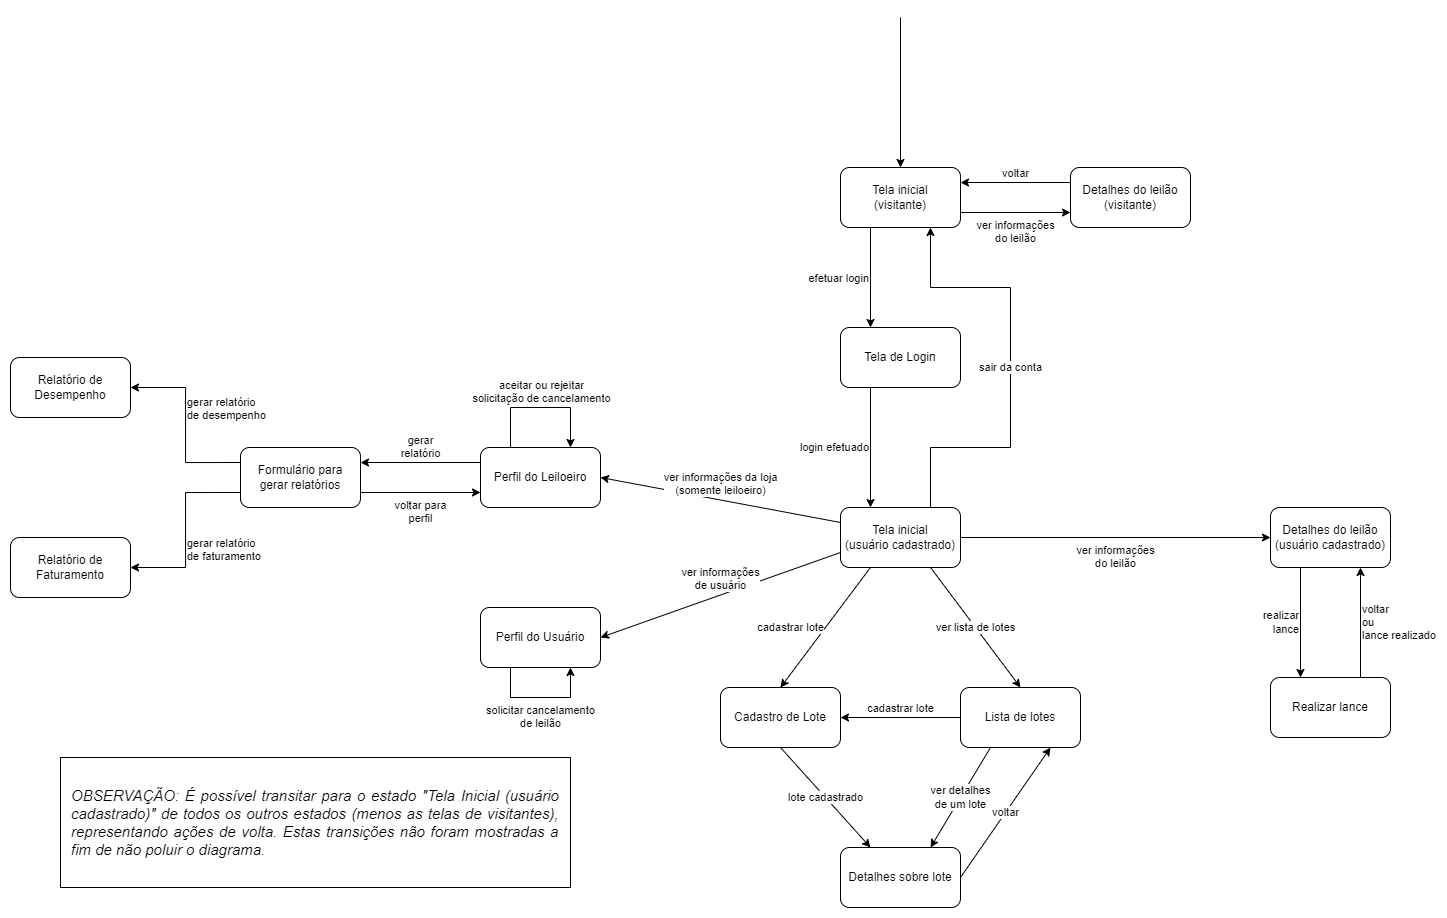

The diagram above was exported from draw.io. Its source (the exported page's mxGraphModel, read from the mxfile embedded in the PNG):
<mxGraphModel dx="1848" dy="1710" grid="1" gridSize="10" guides="1" tooltips="1" connect="1" arrows="1" fold="1" page="1" pageScale="1" pageWidth="827" pageHeight="1169" math="0" shadow="0">
  <root>
    <mxCell id="lC41v8tBv0HTMm-JIGUm-0" />
    <mxCell id="lC41v8tBv0HTMm-JIGUm-1" parent="lC41v8tBv0HTMm-JIGUm-0" />
    <mxCell id="lC41v8tBv0HTMm-JIGUm-2" value="Tela de Login" style="rounded=1;whiteSpace=wrap;html=1;" vertex="1" parent="lC41v8tBv0HTMm-JIGUm-1">
      <mxGeometry x="380" y="70" width="120" height="60" as="geometry" />
    </mxCell>
    <mxCell id="lC41v8tBv0HTMm-JIGUm-4" value="gerar&lt;br&gt;relatório" style="rounded=0;orthogonalLoop=1;jettySize=auto;html=1;labelPosition=center;verticalLabelPosition=top;align=center;verticalAlign=bottom;exitX=0;exitY=0.25;exitDx=0;exitDy=0;entryX=1;entryY=0.25;entryDx=0;entryDy=0;" edge="1" parent="lC41v8tBv0HTMm-JIGUm-1" source="lC41v8tBv0HTMm-JIGUm-23" target="As7Qch_G94AprHJoNKSu-12">
      <mxGeometry relative="1" as="geometry">
        <mxPoint x="-60" y="90" as="sourcePoint" />
        <mxPoint x="80" y="140" as="targetPoint" />
      </mxGeometry>
    </mxCell>
    <mxCell id="lC41v8tBv0HTMm-JIGUm-5" value="Perfil do Usuário" style="rounded=1;whiteSpace=wrap;html=1;" vertex="1" parent="lC41v8tBv0HTMm-JIGUm-1">
      <mxGeometry x="20" y="350" width="120" height="60" as="geometry" />
    </mxCell>
    <mxCell id="lC41v8tBv0HTMm-JIGUm-7" value="Detalhes do leilão&lt;br&gt;(usuário cadastrado)" style="rounded=1;whiteSpace=wrap;html=1;" vertex="1" parent="lC41v8tBv0HTMm-JIGUm-1">
      <mxGeometry x="810" y="250" width="120" height="60" as="geometry" />
    </mxCell>
    <mxCell id="lC41v8tBv0HTMm-JIGUm-8" value="cadastrar lote" style="rounded=0;orthogonalLoop=1;jettySize=auto;html=1;exitX=0.25;exitY=1;exitDx=0;exitDy=0;entryX=0.5;entryY=0;entryDx=0;entryDy=0;labelPosition=left;verticalLabelPosition=middle;align=right;verticalAlign=middle;" edge="1" parent="lC41v8tBv0HTMm-JIGUm-1" source="lC41v8tBv0HTMm-JIGUm-11" target="lC41v8tBv0HTMm-JIGUm-17">
      <mxGeometry relative="1" as="geometry">
        <mxPoint x="440" y="390" as="targetPoint" />
      </mxGeometry>
    </mxCell>
    <mxCell id="lC41v8tBv0HTMm-JIGUm-9" value="efetuar login" style="edgeStyle=orthogonalEdgeStyle;rounded=0;orthogonalLoop=1;jettySize=auto;html=1;exitX=0.25;exitY=1;exitDx=0;exitDy=0;entryX=0.25;entryY=0;entryDx=0;entryDy=0;labelPosition=left;verticalLabelPosition=middle;align=right;verticalAlign=middle;" edge="1" parent="lC41v8tBv0HTMm-JIGUm-1" source="lC41v8tBv0HTMm-JIGUm-25" target="lC41v8tBv0HTMm-JIGUm-2">
      <mxGeometry relative="1" as="geometry">
        <mxPoint as="offset" />
      </mxGeometry>
    </mxCell>
    <mxCell id="As7Qch_G94AprHJoNKSu-0" value="sair da conta" style="edgeStyle=orthogonalEdgeStyle;rounded=0;orthogonalLoop=1;jettySize=auto;html=1;exitX=0.75;exitY=0;exitDx=0;exitDy=0;entryX=0.75;entryY=1;entryDx=0;entryDy=0;" edge="1" parent="lC41v8tBv0HTMm-JIGUm-1" source="lC41v8tBv0HTMm-JIGUm-11" target="lC41v8tBv0HTMm-JIGUm-25">
      <mxGeometry relative="1" as="geometry">
        <Array as="points">
          <mxPoint x="470" y="190" />
          <mxPoint x="550" y="190" />
          <mxPoint x="550" y="30" />
          <mxPoint x="470" y="30" />
        </Array>
      </mxGeometry>
    </mxCell>
    <mxCell id="As7Qch_G94AprHJoNKSu-4" value="ver lista de lotes" style="edgeStyle=none;rounded=0;orthogonalLoop=1;jettySize=auto;html=1;exitX=0.75;exitY=1;exitDx=0;exitDy=0;entryX=0.5;entryY=0;entryDx=0;entryDy=0;" edge="1" parent="lC41v8tBv0HTMm-JIGUm-1" source="lC41v8tBv0HTMm-JIGUm-11" target="As7Qch_G94AprHJoNKSu-3">
      <mxGeometry relative="1" as="geometry" />
    </mxCell>
    <mxCell id="As7Qch_G94AprHJoNKSu-10" value="ver informações da loja&lt;br&gt;(somente leiloeiro)" style="edgeStyle=none;rounded=0;orthogonalLoop=1;jettySize=auto;html=1;exitX=0;exitY=0.25;exitDx=0;exitDy=0;entryX=1;entryY=0.5;entryDx=0;entryDy=0;labelPosition=center;verticalLabelPosition=top;align=center;verticalAlign=bottom;" edge="1" parent="lC41v8tBv0HTMm-JIGUm-1" source="lC41v8tBv0HTMm-JIGUm-11" target="lC41v8tBv0HTMm-JIGUm-23">
      <mxGeometry relative="1" as="geometry" />
    </mxCell>
    <mxCell id="lC41v8tBv0HTMm-JIGUm-11" value="Tela inicial&lt;br&gt;(usuário cadastrado)" style="rounded=1;whiteSpace=wrap;html=1;" vertex="1" parent="lC41v8tBv0HTMm-JIGUm-1">
      <mxGeometry x="380" y="250" width="120" height="60" as="geometry" />
    </mxCell>
    <mxCell id="lC41v8tBv0HTMm-JIGUm-12" value="login efetuado" style="endArrow=classic;html=1;exitX=0.25;exitY=1;exitDx=0;exitDy=0;entryX=0.25;entryY=0;entryDx=0;entryDy=0;labelPosition=left;verticalLabelPosition=middle;align=right;verticalAlign=middle;edgeStyle=orthogonalEdgeStyle;" edge="1" parent="lC41v8tBv0HTMm-JIGUm-1" source="lC41v8tBv0HTMm-JIGUm-2" target="lC41v8tBv0HTMm-JIGUm-11">
      <mxGeometry width="50" height="50" relative="1" as="geometry">
        <mxPoint x="390" y="400" as="sourcePoint" />
        <mxPoint x="440" y="250" as="targetPoint" />
      </mxGeometry>
    </mxCell>
    <mxCell id="lC41v8tBv0HTMm-JIGUm-13" value="ver informações&lt;br&gt;do leilão" style="endArrow=classic;html=1;exitX=1;exitY=0.5;exitDx=0;exitDy=0;entryX=0;entryY=0.5;entryDx=0;entryDy=0;labelPosition=center;verticalLabelPosition=bottom;align=center;verticalAlign=top;" edge="1" parent="lC41v8tBv0HTMm-JIGUm-1" source="lC41v8tBv0HTMm-JIGUm-11" target="lC41v8tBv0HTMm-JIGUm-7">
      <mxGeometry width="50" height="50" relative="1" as="geometry">
        <mxPoint x="480" y="360" as="sourcePoint" />
        <mxPoint x="610" y="280" as="targetPoint" />
      </mxGeometry>
    </mxCell>
    <mxCell id="lC41v8tBv0HTMm-JIGUm-14" value="ver informações&lt;br&gt;de usuário" style="endArrow=classic;html=1;exitX=0;exitY=0.75;exitDx=0;exitDy=0;entryX=1;entryY=0.5;entryDx=0;entryDy=0;labelPosition=center;verticalLabelPosition=top;align=center;verticalAlign=bottom;" edge="1" parent="lC41v8tBv0HTMm-JIGUm-1" source="lC41v8tBv0HTMm-JIGUm-11" target="lC41v8tBv0HTMm-JIGUm-5">
      <mxGeometry width="50" height="50" relative="1" as="geometry">
        <mxPoint x="320" y="409.5" as="sourcePoint" />
        <mxPoint x="430" y="409.5" as="targetPoint" />
      </mxGeometry>
    </mxCell>
    <mxCell id="lC41v8tBv0HTMm-JIGUm-15" value="realizar&lt;br&gt;lance" style="endArrow=classic;html=1;exitX=0.25;exitY=1;exitDx=0;exitDy=0;entryX=0.25;entryY=0;entryDx=0;entryDy=0;labelPosition=left;verticalLabelPosition=middle;align=right;verticalAlign=middle;" edge="1" parent="lC41v8tBv0HTMm-JIGUm-1" source="lC41v8tBv0HTMm-JIGUm-7" target="lC41v8tBv0HTMm-JIGUm-20">
      <mxGeometry width="50" height="50" relative="1" as="geometry">
        <mxPoint x="430" y="460" as="sourcePoint" />
        <mxPoint x="670" y="390" as="targetPoint" />
      </mxGeometry>
    </mxCell>
    <mxCell id="As7Qch_G94AprHJoNKSu-7" value="lote cadastrado" style="edgeStyle=none;rounded=0;orthogonalLoop=1;jettySize=auto;html=1;exitX=0.5;exitY=1;exitDx=0;exitDy=0;entryX=0.25;entryY=0;entryDx=0;entryDy=0;" edge="1" parent="lC41v8tBv0HTMm-JIGUm-1" source="lC41v8tBv0HTMm-JIGUm-17" target="As7Qch_G94AprHJoNKSu-6">
      <mxGeometry relative="1" as="geometry" />
    </mxCell>
    <mxCell id="lC41v8tBv0HTMm-JIGUm-17" value="Cadastro de Lote" style="rounded=1;whiteSpace=wrap;html=1;" vertex="1" parent="lC41v8tBv0HTMm-JIGUm-1">
      <mxGeometry x="260" y="430" width="120" height="60" as="geometry" />
    </mxCell>
    <mxCell id="lC41v8tBv0HTMm-JIGUm-18" value="voltar&lt;br&gt;ou&lt;br&gt;lance realizado" style="edgeStyle=orthogonalEdgeStyle;rounded=0;orthogonalLoop=1;jettySize=auto;html=1;exitX=0.75;exitY=0;exitDx=0;exitDy=0;entryX=0.75;entryY=1;entryDx=0;entryDy=0;labelPosition=right;verticalLabelPosition=middle;align=left;verticalAlign=middle;" edge="1" parent="lC41v8tBv0HTMm-JIGUm-1" source="lC41v8tBv0HTMm-JIGUm-20" target="lC41v8tBv0HTMm-JIGUm-7">
      <mxGeometry relative="1" as="geometry" />
    </mxCell>
    <mxCell id="lC41v8tBv0HTMm-JIGUm-20" value="Realizar lance" style="rounded=1;whiteSpace=wrap;html=1;" vertex="1" parent="lC41v8tBv0HTMm-JIGUm-1">
      <mxGeometry x="810" y="420" width="120" height="60" as="geometry" />
    </mxCell>
    <mxCell id="lC41v8tBv0HTMm-JIGUm-21" value="voltar para&lt;br&gt;perfil" style="rounded=0;orthogonalLoop=1;jettySize=auto;html=1;labelPosition=center;verticalLabelPosition=bottom;align=center;verticalAlign=top;entryX=0;entryY=0.75;entryDx=0;entryDy=0;exitX=1;exitY=0.75;exitDx=0;exitDy=0;" edge="1" parent="lC41v8tBv0HTMm-JIGUm-1" source="As7Qch_G94AprHJoNKSu-12" target="lC41v8tBv0HTMm-JIGUm-23">
      <mxGeometry relative="1" as="geometry">
        <mxPoint as="offset" />
        <mxPoint x="140" y="90" as="sourcePoint" />
        <mxPoint x="80" y="100" as="targetPoint" />
      </mxGeometry>
    </mxCell>
    <mxCell id="lC41v8tBv0HTMm-JIGUm-23" value="Perfil do Leiloeiro" style="rounded=1;whiteSpace=wrap;html=1;" vertex="1" parent="lC41v8tBv0HTMm-JIGUm-1">
      <mxGeometry x="20" y="190" width="120" height="60" as="geometry" />
    </mxCell>
    <mxCell id="lC41v8tBv0HTMm-JIGUm-24" value="Detalhes do leilão&lt;br&gt;(visitante)" style="rounded=1;whiteSpace=wrap;html=1;" vertex="1" parent="lC41v8tBv0HTMm-JIGUm-1">
      <mxGeometry x="610" y="-90" width="120" height="60" as="geometry" />
    </mxCell>
    <mxCell id="lC41v8tBv0HTMm-JIGUm-25" value="Tela inicial&lt;br&gt;(visitante)" style="rounded=1;whiteSpace=wrap;html=1;" vertex="1" parent="lC41v8tBv0HTMm-JIGUm-1">
      <mxGeometry x="380" y="-90" width="120" height="60" as="geometry" />
    </mxCell>
    <mxCell id="lC41v8tBv0HTMm-JIGUm-26" style="edgeStyle=orthogonalEdgeStyle;rounded=0;orthogonalLoop=1;jettySize=auto;html=1;entryX=0.5;entryY=0;entryDx=0;entryDy=0;" edge="1" parent="lC41v8tBv0HTMm-JIGUm-1" target="lC41v8tBv0HTMm-JIGUm-25">
      <mxGeometry relative="1" as="geometry">
        <mxPoint x="440" y="-240" as="sourcePoint" />
        <mxPoint x="439.5" y="-100" as="targetPoint" />
      </mxGeometry>
    </mxCell>
    <mxCell id="As7Qch_G94AprHJoNKSu-1" value="voltar" style="edgeStyle=orthogonalEdgeStyle;rounded=0;orthogonalLoop=1;jettySize=auto;html=1;labelPosition=center;verticalLabelPosition=top;align=center;verticalAlign=bottom;entryX=1;entryY=0.25;entryDx=0;entryDy=0;exitX=0;exitY=0.25;exitDx=0;exitDy=0;" edge="1" parent="lC41v8tBv0HTMm-JIGUm-1" source="lC41v8tBv0HTMm-JIGUm-24" target="lC41v8tBv0HTMm-JIGUm-25">
      <mxGeometry relative="1" as="geometry">
        <mxPoint x="520" y="-100" as="targetPoint" />
        <mxPoint x="580" y="-100" as="sourcePoint" />
      </mxGeometry>
    </mxCell>
    <mxCell id="As7Qch_G94AprHJoNKSu-2" value="ver informações&lt;br&gt;do leilão" style="endArrow=classic;html=1;labelPosition=center;verticalLabelPosition=bottom;align=center;verticalAlign=top;exitX=1;exitY=0.75;exitDx=0;exitDy=0;entryX=0;entryY=0.75;entryDx=0;entryDy=0;" edge="1" parent="lC41v8tBv0HTMm-JIGUm-1" source="lC41v8tBv0HTMm-JIGUm-25" target="lC41v8tBv0HTMm-JIGUm-24">
      <mxGeometry width="50" height="50" relative="1" as="geometry">
        <mxPoint x="600" y="10" as="sourcePoint" />
        <mxPoint x="610" y="-20" as="targetPoint" />
      </mxGeometry>
    </mxCell>
    <mxCell id="As7Qch_G94AprHJoNKSu-5" value="cadastrar lote" style="edgeStyle=none;rounded=0;orthogonalLoop=1;jettySize=auto;html=1;exitX=0;exitY=0.5;exitDx=0;exitDy=0;entryX=1;entryY=0.5;entryDx=0;entryDy=0;labelPosition=center;verticalLabelPosition=top;align=center;verticalAlign=bottom;" edge="1" parent="lC41v8tBv0HTMm-JIGUm-1" source="As7Qch_G94AprHJoNKSu-3" target="lC41v8tBv0HTMm-JIGUm-17">
      <mxGeometry relative="1" as="geometry" />
    </mxCell>
    <mxCell id="As7Qch_G94AprHJoNKSu-8" value="ver detalhes&lt;br&gt;de um lote" style="edgeStyle=none;rounded=0;orthogonalLoop=1;jettySize=auto;html=1;exitX=0.25;exitY=1;exitDx=0;exitDy=0;entryX=0.75;entryY=0;entryDx=0;entryDy=0;" edge="1" parent="lC41v8tBv0HTMm-JIGUm-1" source="As7Qch_G94AprHJoNKSu-3" target="As7Qch_G94AprHJoNKSu-6">
      <mxGeometry relative="1" as="geometry" />
    </mxCell>
    <mxCell id="As7Qch_G94AprHJoNKSu-3" value="Lista de lotes" style="rounded=1;whiteSpace=wrap;html=1;" vertex="1" parent="lC41v8tBv0HTMm-JIGUm-1">
      <mxGeometry x="500" y="430" width="120" height="60" as="geometry" />
    </mxCell>
    <mxCell id="As7Qch_G94AprHJoNKSu-9" value="voltar" style="edgeStyle=none;rounded=0;orthogonalLoop=1;jettySize=auto;html=1;exitX=1;exitY=0.5;exitDx=0;exitDy=0;entryX=0.75;entryY=1;entryDx=0;entryDy=0;" edge="1" parent="lC41v8tBv0HTMm-JIGUm-1" source="As7Qch_G94AprHJoNKSu-6" target="As7Qch_G94AprHJoNKSu-3">
      <mxGeometry relative="1" as="geometry" />
    </mxCell>
    <mxCell id="As7Qch_G94AprHJoNKSu-6" value="Detalhes sobre lote" style="rounded=1;whiteSpace=wrap;html=1;" vertex="1" parent="lC41v8tBv0HTMm-JIGUm-1">
      <mxGeometry x="380" y="590" width="120" height="60" as="geometry" />
    </mxCell>
    <mxCell id="As7Qch_G94AprHJoNKSu-11" value="solicitar cancelamento&lt;br&gt;de leilão" style="edgeStyle=orthogonalEdgeStyle;rounded=0;orthogonalLoop=1;jettySize=auto;html=1;exitX=0.25;exitY=1;exitDx=0;exitDy=0;entryX=0.75;entryY=1;entryDx=0;entryDy=0;labelPosition=center;verticalLabelPosition=bottom;align=center;verticalAlign=top;" edge="1" parent="lC41v8tBv0HTMm-JIGUm-1" source="lC41v8tBv0HTMm-JIGUm-5" target="lC41v8tBv0HTMm-JIGUm-5">
      <mxGeometry relative="1" as="geometry">
        <Array as="points">
          <mxPoint x="50" y="440" />
          <mxPoint x="110" y="440" />
        </Array>
      </mxGeometry>
    </mxCell>
    <mxCell id="As7Qch_G94AprHJoNKSu-16" value="gerar relatório&lt;br&gt;de desempenho" style="edgeStyle=orthogonalEdgeStyle;rounded=0;orthogonalLoop=1;jettySize=auto;html=1;exitX=0;exitY=0.25;exitDx=0;exitDy=0;entryX=1;entryY=0.5;entryDx=0;entryDy=0;labelPosition=right;verticalLabelPosition=top;align=left;verticalAlign=bottom;" edge="1" parent="lC41v8tBv0HTMm-JIGUm-1" source="As7Qch_G94AprHJoNKSu-12" target="As7Qch_G94AprHJoNKSu-14">
      <mxGeometry relative="1" as="geometry" />
    </mxCell>
    <mxCell id="As7Qch_G94AprHJoNKSu-17" value="gerar relatório&lt;br&gt;de faturamento" style="edgeStyle=orthogonalEdgeStyle;rounded=0;orthogonalLoop=1;jettySize=auto;html=1;exitX=0;exitY=0.75;exitDx=0;exitDy=0;entryX=1;entryY=0.5;entryDx=0;entryDy=0;labelPosition=right;verticalLabelPosition=bottom;align=left;verticalAlign=top;" edge="1" parent="lC41v8tBv0HTMm-JIGUm-1" source="As7Qch_G94AprHJoNKSu-12" target="As7Qch_G94AprHJoNKSu-15">
      <mxGeometry relative="1" as="geometry" />
    </mxCell>
    <mxCell id="As7Qch_G94AprHJoNKSu-12" value="Formulário para&lt;br&gt;gerar relatórios" style="rounded=1;whiteSpace=wrap;html=1;" vertex="1" parent="lC41v8tBv0HTMm-JIGUm-1">
      <mxGeometry x="-220" y="190" width="120" height="60" as="geometry" />
    </mxCell>
    <mxCell id="As7Qch_G94AprHJoNKSu-13" value="aceitar ou rejeitar&lt;br&gt;solicitação de cancelamento" style="edgeStyle=orthogonalEdgeStyle;rounded=0;orthogonalLoop=1;jettySize=auto;html=1;exitX=0.25;exitY=0;exitDx=0;exitDy=0;entryX=0.75;entryY=0;entryDx=0;entryDy=0;labelPosition=center;verticalLabelPosition=top;align=center;verticalAlign=bottom;" edge="1" parent="lC41v8tBv0HTMm-JIGUm-1" source="lC41v8tBv0HTMm-JIGUm-23" target="lC41v8tBv0HTMm-JIGUm-23">
      <mxGeometry relative="1" as="geometry">
        <Array as="points">
          <mxPoint x="50" y="150" />
          <mxPoint x="110" y="150" />
        </Array>
      </mxGeometry>
    </mxCell>
    <mxCell id="As7Qch_G94AprHJoNKSu-14" value="Relatório de Desempenho" style="rounded=1;whiteSpace=wrap;html=1;" vertex="1" parent="lC41v8tBv0HTMm-JIGUm-1">
      <mxGeometry x="-450" y="100" width="120" height="60" as="geometry" />
    </mxCell>
    <mxCell id="As7Qch_G94AprHJoNKSu-15" value="Relatório de Faturamento" style="rounded=1;whiteSpace=wrap;html=1;" vertex="1" parent="lC41v8tBv0HTMm-JIGUm-1">
      <mxGeometry x="-450" y="280" width="120" height="60" as="geometry" />
    </mxCell>
    <mxCell id="elxJF6faitOZaKj06izJ-0" value="&lt;div style=&quot;text-align: justify&quot;&gt;&lt;font style=&quot;font-size: 15px&quot;&gt;&lt;i&gt;OBSERVAÇÃO: É possível transitar para o estado &quot;Tela Inicial (usuário cadastrado)&quot; de todos os outros estados (menos as telas de visitantes), representando ações de volta. Estas transições não foram mostradas a fim de não poluir o diagrama.&amp;nbsp;&lt;/i&gt;&lt;/font&gt;&lt;/div&gt;" style="rounded=0;whiteSpace=wrap;html=1;fillColor=default;spacingTop=0;spacingLeft=10;spacingRight=10;" vertex="1" parent="lC41v8tBv0HTMm-JIGUm-1">
      <mxGeometry x="-400" y="500" width="510" height="130" as="geometry" />
    </mxCell>
  </root>
</mxGraphModel>